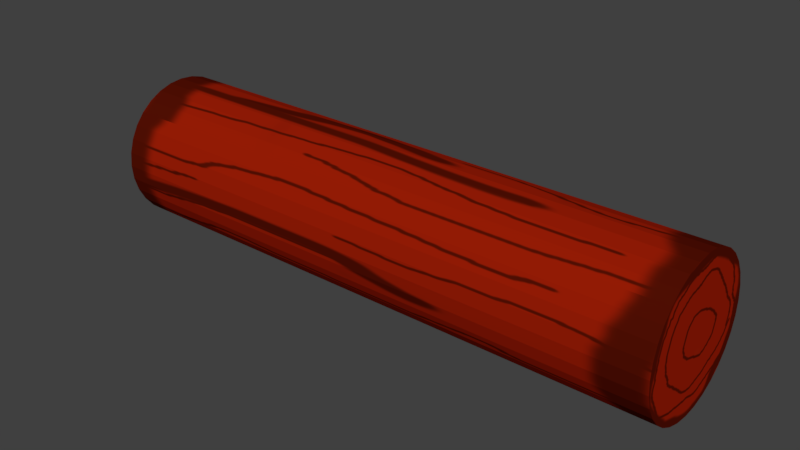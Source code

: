 # Source: Log.blend  (saved by Blender 2.79.0; exported with 4.5.12 LTS)
import bpy
from mathutils import Matrix  # noqa: F401  (used for matrix-valued properties, if any)

bpy.ops.wm.read_factory_settings(use_empty=True)
scene = bpy.context.scene
scene.name = 'Scene'

# ---- collections
col_collection_1 = bpy.data.collections.new('Collection 1'); scene.collection.children.link(col_collection_1)

# ---- images (referenced by path relative to the original .blend; pixels are not part of the script)
import os
ASSET_DIR = os.environ.get("B2B_ASSET_DIR", "")  # directory of the original .blend (textures are referenced by path, not embedded)
HERE = os.path.dirname(os.path.abspath(__file__))  # packed textures are extracted next to this script under _unpacked/

def load_image(name, relpath, width, height, colorspace="sRGB"):
    """Load a texture the original file referenced (path relative to the .blend, or extracted next to this script)."""
    p = next((c for c in (os.path.join(HERE, relpath), os.path.join(ASSET_DIR, relpath)) if relpath and os.path.exists(c)), "")
    if p:
        img = bpy.data.images.load(p, check_existing=True)
        img.name = name
    else:  # same state as the original file: an image datablock whose file is absent (Cycles renders it pink)
        img = bpy.data.images.new(name, width, height)
        img.source = "FILE"
        img.filepath = "//" + (relpath or name)
    img.colorspace_settings.name = colorspace
    return img
img_log = load_image('LOG', '_unpacked/LOG.fac15a51.png', 1024, 1024, 'sRGB')

# ---- materials (node trees are filled in below, after node groups)
mat_log = bpy.data.materials.new('Log')
mat_log.alpha_threshold = 0.0
mat_log.roughness = 0.5

# ---- material node trees
mat_log.use_nodes = True; mat_log.node_tree.nodes.clear()
_N = mat_log.node_tree.nodes; _L = mat_log.node_tree.links
n0 = _N.new('ShaderNodeBsdfDiffuse'); n0.name = 'Diffuse BSDF'; n0.location = (191, 378)
n1 = _N.new('ShaderNodeOutputMaterial'); n1.name = 'Material Output'; n1.location = (369, 210)
n2 = _N.new('ShaderNodeTexImage'); n2.name = 'Image Texture'; n2.location = (-56, 361)
n2.width = 140
n2.image = img_log
_L.new(n0.outputs[0], n1.inputs[0])
_L.new(n2.outputs[0], n0.inputs[0])
n1.is_active_output = True

# ---- world
world_world = bpy.data.worlds.new('World'); scene.world = world_world
world_world.color = (0.05088, 0.05088, 0.05088)
world_world.use_sun_shadow = False
world_world.sun_shadow_jitter_overblur = 0.0
world_world.cycles.sampling_method = 'MANUAL'

# ---- meshes
me_cylinder_002 = bpy.data.meshes.new('Cylinder.002')
me_cylinder_002.from_pydata([(0.0, 1.0, -1.0), (0.0, 1.0, 1.0), (0.1951, 0.9808, -1.0), (0.1951, 0.9808, 1.0), (0.3827, 0.9239, -1.0), (0.3827, 0.9239, 1.0), (0.5556, 0.8315, -1.0), (0.5556, 0.8315, 1.0), (0.7071, 0.7071, -1.0), (0.7071, 0.7071, 1.0), (0.8315, 0.5556, -1.0), (0.8315, 0.5556, 1.0), (0.9239, 0.3827, -1.0), (0.9239, 0.3827, 1.0), (0.9808, 0.1951, -1.0), (0.9808, 0.1951, 1.0), (1.0, 7.55e-08, -1.0), (1.0, 7.55e-08, 1.0), (0.9808, -0.1951, -1.0), (0.9808, -0.1951, 1.0), (0.9239, -0.3827, -1.0), (0.9239, -0.3827, 1.0), (0.8315, -0.5556, -1.0), (0.8315, -0.5556, 1.0), (0.7071, -0.7071, -1.0), (0.7071, -0.7071, 1.0), (0.5556, -0.8315, -1.0), (0.5556, -0.8315, 1.0), (0.3827, -0.9239, -1.0), (0.3827, -0.9239, 1.0), (0.1951, -0.9808, -1.0), (0.1951, -0.9808, 1.0), (-3.258e-07, -1.0, -1.0), (-3.258e-07, -1.0, 1.0), (-0.1951, -0.9808, -1.0), (-0.1951, -0.9808, 1.0), (-0.3827, -0.9239, -1.0), (-0.3827, -0.9239, 1.0), (-0.5556, -0.8315, -1.0), (-0.5556, -0.8315, 1.0), (-0.7071, -0.7071, -1.0), (-0.7071, -0.7071, 1.0), (-0.8315, -0.5556, -1.0), (-0.8315, -0.5556, 1.0), (-0.9239, -0.3827, -1.0), (-0.9239, -0.3827, 1.0), (-0.9808, -0.1951, -1.0), (-0.9808, -0.1951, 1.0), (-1.0, 9.656e-07, -1.0), (-1.0, 9.656e-07, 1.0), (-0.9808, 0.1951, -1.0), (-0.9808, 0.1951, 1.0), (-0.9239, 0.3827, -1.0), (-0.9239, 0.3827, 1.0), (-0.8315, 0.5556, -1.0), (-0.8315, 0.5556, 1.0), (-0.7071, 0.7071, -1.0), (-0.7071, 0.7071, 1.0), (-0.5556, 0.8315, -1.0), (-0.5556, 0.8315, 1.0), (-0.3827, 0.9239, -1.0), (-0.3827, 0.9239, 1.0), (-0.1951, 0.9808, -1.0), (-0.1951, 0.9808, 1.0)], [], [(0, 1, 3, 2), (2, 3, 5, 4), (4, 5, 7, 6), (6, 7, 9, 8), (8, 9, 11, 10), (10, 11, 13, 12), (12, 13, 15, 14), (14, 15, 17, 16), (16, 17, 19, 18), (18, 19, 21, 20), (20, 21, 23, 22), (22, 23, 25, 24), (24, 25, 27, 26), (26, 27, 29, 28), (28, 29, 31, 30), (30, 31, 33, 32), (32, 33, 35, 34), (34, 35, 37, 36), (36, 37, 39, 38), (38, 39, 41, 40), (40, 41, 43, 42), (42, 43, 45, 44), (44, 45, 47, 46), (46, 47, 49, 48), (48, 49, 51, 50), (50, 51, 53, 52), (52, 53, 55, 54), (54, 55, 57, 56), (56, 57, 59, 58), (58, 59, 61, 60), (3, 1, 63, 61, 59, 57, 55, 53, 51, 49, 47, 45, 43, 41, 39, 37, 35, 33, 31, 29, 27, 25, 23, 21, 19, 17, 15, 13, 11, 9, 7, 5), (60, 61, 63, 62), (62, 63, 1, 0), (0, 2, 4, 6, 8, 10, 12, 14, 16, 18, 20, 22, 24, 26, 28, 30, 32, 34, 36, 38, 40, 42, 44, 46, 48, 50, 52, 54, 56, 58, 60, 62)])
_uv = me_cylinder_002.uv_layers.new(name='UVMap')
_uv.uv.foreach_set('vector', [0.5858, 0.0138, 0.5858, 0.3205, 0.5492, 0.3205, 0.5492, 0.0138, 0.5492, 0.0138, 0.5492, 0.3205, 0.5132, 0.3205, 0.5132, 0.0138, 0.5132, 0.0138, 0.5132, 0.3205, 0.4793, 0.3205, 0.4793, 0.0138, 0.4793, 0.0138, 0.4793, 0.3205, 0.4488, 0.3205, 0.4488, 0.0138, 0.4488, 0.0138, 0.4488, 0.3205, 0.4229, 0.3205, 0.4229, 0.0138, 0.2542, 0.6795, 0.2542, 0.9862, 0.2237, 0.9862, 0.2237, 0.6795, 0.2237, 0.6795, 0.2237, 0.9862, 0.1898, 0.9862, 0.1898, 0.6795, 0.1898, 0.6795, 0.1898, 0.9862, 0.1539, 0.9862, 0.1539, 0.6795, 0.1539, 0.6795, 0.1539, 0.9862, 0.1172, 0.9862, 0.1172, 0.6795, 0.1172, 0.6795, 0.1172, 0.9862, 0.08122, 0.9862, 0.08122, 0.6795, 0.08122, 0.6795, 0.08122, 0.9862, 0.04733, 0.9862, 0.04733, 0.6795, 0.04733, 0.6795, 0.04733, 0.9862, 0.01684, 0.9862, 0.01684, 0.6795, 0.4229, 0.6548, 0.4229, 0.3481, 0.4534, 0.3481, 0.4534, 0.6548, 0.4534, 0.6548, 0.4534, 0.3481, 0.4873, 0.3481, 0.4873, 0.6548, 0.4873, 0.6548, 0.4873, 0.3481, 0.5232, 0.3481, 0.5232, 0.6548, 0.5232, 0.6548, 0.5232, 0.3481, 0.5599, 0.3481, 0.5599, 0.6548, 0.5599, 0.6548, 0.5599, 0.3481, 0.5959, 0.3481, 0.5959, 0.6548, 0.5959, 0.6548, 0.5959, 0.3481, 0.6298, 0.3481, 0.6298, 0.6548, 0.6298, 0.6548, 0.6298, 0.3481, 0.6603, 0.3481, 0.6603, 0.6548, 0.6603, 0.6548, 0.6603, 0.3481, 0.6862, 0.3481, 0.6862, 0.6548, 0.7199, 0.6548, 0.7199, 0.3481, 0.7504, 0.3481, 0.7504, 0.6548, 0.7504, 0.6548, 0.7504, 0.3481, 0.7842, 0.3481, 0.7842, 0.6548, 0.7842, 0.6548, 0.7842, 0.3481, 0.8202, 0.3481, 0.8202, 0.6548, 0.8202, 0.6548, 0.8202, 0.3481, 0.8569, 0.3481, 0.8569, 0.6548, 0.8569, 0.6548, 0.8569, 0.3481, 0.8929, 0.3481, 0.8929, 0.6548, 0.8929, 0.6548, 0.8929, 0.3481, 0.9267, 0.3481, 0.9267, 0.6548, 0.9267, 0.6548, 0.9267, 0.3481, 0.9572, 0.3481, 0.9572, 0.6548, 0.9572, 0.6548, 0.9572, 0.3481, 0.9832, 0.3481, 0.9832, 0.6548, 0.7121, 0.0138, 0.7121, 0.3205, 0.6862, 0.3205, 0.6862, 0.0138, 0.6862, 0.0138, 0.6862, 0.3205, 0.6557, 0.3205, 0.6557, 0.0138, 0.1847, 0.6519, 0.1487, 0.646, 0.1148, 0.6345, 0.08434, 0.6178, 0.0584, 0.5966, 0.03803, 0.5716, 0.02399, 0.5438, 0.01684, 0.5143, 0.01684, 0.4842, 0.02399, 0.4547, 0.03803, 0.427, 0.0584, 0.402, 0.08434, 0.3807, 0.1148, 0.364, 0.1487, 0.3525, 0.1847, 0.3466, 0.2214, 0.3466, 0.2573, 0.3525, 0.2912, 0.364, 0.3217, 0.3807, 0.3476, 0.402, 0.368, 0.427, 0.382, 0.4547, 0.3892, 0.4842, 0.3892, 0.5143, 0.382, 0.5438, 0.368, 0.5716, 0.3476, 0.5966, 0.3217, 0.6178, 0.2912, 0.6345, 0.2573, 0.646, 0.2214, 0.6519, 0.6557, 0.0138, 0.6557, 0.3205, 0.6218, 0.3205, 0.6218, 0.0138, 0.6218, 0.0138, 0.6218, 0.3205, 0.5858, 0.3205, 0.5858, 0.0138, 0.01684, 0.1815, 0.01684, 0.1514, 0.02399, 0.1219, 0.03803, 0.09413, 0.0584, 0.06913, 0.08434, 0.04787, 0.1148, 0.03117, 0.1487, 0.01967, 0.1847, 0.0138, 0.2214, 0.0138, 0.2573, 0.01967, 0.2912, 0.03117, 0.3217, 0.04787, 0.3476, 0.06913, 0.368, 0.09413, 0.382, 0.1219, 0.3892, 0.1514, 0.3892, 0.1815, 0.382, 0.2109, 0.368, 0.2387, 0.3476, 0.2637, 0.3217, 0.285, 0.2912, 0.3017, 0.2573, 0.3132, 0.2214, 0.319, 0.1847, 0.319, 0.1487, 0.3132, 0.1148, 0.3017, 0.08434, 0.285, 0.0584, 0.2637, 0.03803, 0.2387, 0.02399, 0.2109])
me_cylinder_002.materials.append(mat_log)
me_cylinder_002.use_remesh_preserve_volume = False
me_cylinder_002.use_remesh_preserve_attributes = False
me_cylinder_002.use_mirror_vertex_groups = False
me_cylinder_002.update()

# ---- objects
ob_cylinder = bpy.data.objects.new('Cylinder', me_cylinder_002)

# ---- transforms, parenting, visibility, modifiers, constraints
ob_cylinder.location = (0.0, 0.0, 0.0)
ob_cylinder.rotation_euler = (0.0, 1.571, 0.0)
ob_cylinder.scale = (1.0, 1.0, 4.0)
ob_cylinder.lineart.crease_threshold = 0.0

# ---- collection membership
col_collection_1.objects.link(ob_cylinder)

# ---- scene / render settings (as saved in the file)
scene.frame_start = 1; scene.frame_end = 250; scene.frame_set(1)
scene.render.engine = 'CYCLES'
scene.render.resolution_percentage = 50
scene.render.dither_intensity = 0.0
scene.cycles.use_denoising = False
scene.cycles.samples = 128
scene.cycles.sampling_pattern = 'TABULATED_SOBOL'
scene.cycles.use_adaptive_sampling = False
scene.cycles.use_light_tree = False
scene.cycles.blur_glossy = 0.0
scene.cycles.sample_clamp_indirect = 0.0
scene.view_settings.view_transform = 'Standard'
bpy.context.view_layer.update()

# ---- added for rendering (the .blend has no active camera and no usable light): camera, sun
cam_auto = bpy.data.cameras.new('AutoCamera')
cam_auto.lens = 50.0
cam_auto.sensor_width = 36.0
cam_auto.clip_end = 1000.0
ob_auto_camera = bpy.data.objects.new('AutoCamera', cam_auto)
scene.collection.objects.link(ob_auto_camera)
ob_auto_camera.location = (7.85079, -9.42095, 6.28063)
ob_auto_camera.rotation_euler = (1.09748, -7.21219e-08, 0.694738)
scene.camera = ob_auto_camera
light_auto_sun = bpy.data.lights.new('AutoSun', 'SUN')
light_auto_sun.energy = 3.0
light_auto_sun.angle = 0.0523599
ob_auto_sun = bpy.data.objects.new('AutoSun', light_auto_sun)
scene.collection.objects.link(ob_auto_sun)
ob_auto_sun.rotation_euler = (0.872665, 0.174533, 0.523599)
bpy.context.view_layer.update()
